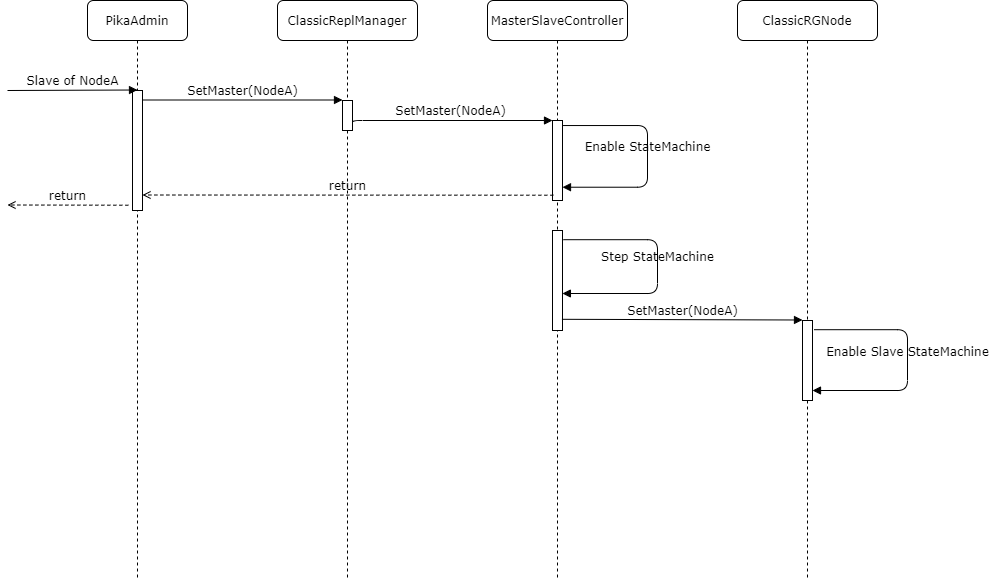

The diagram above was exported from draw.io. Its source (the exported page's mxGraphModel, read from the mxfile embedded in the PNG):
<mxGraphModel dx="1778" dy="883" grid="1" gridSize="10" guides="1" tooltips="1" connect="1" arrows="1" fold="1" page="1" pageScale="1" pageWidth="1100" pageHeight="850" background="none" math="0" shadow="0">
  <root>
    <mxCell id="0" />
    <mxCell id="1" parent="0" />
    <mxCell id="7baba1c4bc27f4b0-2" value="ClassicReplManager" style="shape=umlLifeline;perimeter=lifelinePerimeter;whiteSpace=wrap;html=1;container=1;collapsible=0;recursiveResize=0;outlineConnect=0;rounded=1;shadow=0;comic=0;labelBackgroundColor=none;strokeWidth=1;fontFamily=Verdana;fontSize=12;align=center;" parent="1" vertex="1">
      <mxGeometry x="290" y="80" width="140" height="580" as="geometry" />
    </mxCell>
    <mxCell id="7baba1c4bc27f4b0-10" value="" style="html=1;points=[];perimeter=orthogonalPerimeter;rounded=0;shadow=0;comic=0;labelBackgroundColor=none;strokeWidth=1;fontFamily=Verdana;fontSize=12;align=center;" parent="7baba1c4bc27f4b0-2" vertex="1">
      <mxGeometry x="65" y="100" width="10" height="30" as="geometry" />
    </mxCell>
    <mxCell id="7baba1c4bc27f4b0-8" value="PikaAdmin" style="shape=umlLifeline;perimeter=lifelinePerimeter;whiteSpace=wrap;html=1;container=1;collapsible=0;recursiveResize=0;outlineConnect=0;rounded=1;shadow=0;comic=0;labelBackgroundColor=none;strokeWidth=1;fontFamily=Verdana;fontSize=12;align=center;" parent="1" vertex="1">
      <mxGeometry x="100" y="80" width="100" height="580" as="geometry" />
    </mxCell>
    <mxCell id="7baba1c4bc27f4b0-9" value="" style="html=1;points=[];perimeter=orthogonalPerimeter;rounded=0;shadow=0;comic=0;labelBackgroundColor=none;strokeWidth=1;fontFamily=Verdana;fontSize=12;align=center;" parent="7baba1c4bc27f4b0-8" vertex="1">
      <mxGeometry x="45" y="90" width="10" height="120" as="geometry" />
    </mxCell>
    <mxCell id="7baba1c4bc27f4b0-11" value="SetMaster(NodeA)" style="html=1;verticalAlign=bottom;endArrow=block;entryX=0;entryY=0;labelBackgroundColor=none;fontFamily=Verdana;fontSize=12;edgeStyle=elbowEdgeStyle;elbow=vertical;" parent="1" source="7baba1c4bc27f4b0-9" target="7baba1c4bc27f4b0-10" edge="1">
      <mxGeometry relative="1" as="geometry">
        <mxPoint x="220" y="190" as="sourcePoint" />
      </mxGeometry>
    </mxCell>
    <mxCell id="7baba1c4bc27f4b0-14" value="SetMaster(NodeA)" style="html=1;verticalAlign=bottom;endArrow=block;labelBackgroundColor=none;fontFamily=Verdana;fontSize=12;edgeStyle=elbowEdgeStyle;elbow=vertical;exitX=1;exitY=0.785;exitDx=0;exitDy=0;exitPerimeter=0;" parent="1" source="7baba1c4bc27f4b0-10" target="qvgjJ47EA_5WW74t6NeZ-2" edge="1">
      <mxGeometry relative="1" as="geometry">
        <mxPoint x="370" y="200" as="sourcePoint" />
        <mxPoint x="563" y="202" as="targetPoint" />
        <Array as="points">
          <mxPoint x="540" y="200" />
        </Array>
      </mxGeometry>
    </mxCell>
    <mxCell id="qvgjJ47EA_5WW74t6NeZ-1" value="MasterSlaveController" style="shape=umlLifeline;perimeter=lifelinePerimeter;whiteSpace=wrap;html=1;container=1;collapsible=0;recursiveResize=0;outlineConnect=0;rounded=1;shadow=0;comic=0;labelBackgroundColor=none;strokeWidth=1;fontFamily=Verdana;fontSize=12;align=center;" vertex="1" parent="1">
      <mxGeometry x="500" y="80" width="140" height="580" as="geometry" />
    </mxCell>
    <mxCell id="qvgjJ47EA_5WW74t6NeZ-2" value="" style="html=1;points=[];perimeter=orthogonalPerimeter;rounded=0;shadow=0;comic=0;labelBackgroundColor=none;strokeWidth=1;fontFamily=Verdana;fontSize=12;align=center;" vertex="1" parent="qvgjJ47EA_5WW74t6NeZ-1">
      <mxGeometry x="65" y="120" width="10" height="80" as="geometry" />
    </mxCell>
    <mxCell id="qvgjJ47EA_5WW74t6NeZ-6" value="&lt;br&gt;Enable StateMachine" style="html=1;verticalAlign=bottom;endArrow=block;entryX=1;entryY=0.834;labelBackgroundColor=none;fontFamily=Verdana;fontSize=12;edgeStyle=elbowEdgeStyle;elbow=vertical;exitX=1.057;exitY=0.063;exitDx=0;exitDy=0;exitPerimeter=0;entryDx=0;entryDy=0;entryPerimeter=0;" edge="1" parent="qvgjJ47EA_5WW74t6NeZ-1" source="qvgjJ47EA_5WW74t6NeZ-2" target="qvgjJ47EA_5WW74t6NeZ-2">
      <mxGeometry relative="1" as="geometry">
        <mxPoint x="110" y="230" as="sourcePoint" />
        <mxPoint x="315" y="230" as="targetPoint" />
        <Array as="points">
          <mxPoint x="160" y="125" />
          <mxPoint x="160" y="160" />
        </Array>
      </mxGeometry>
    </mxCell>
    <mxCell id="qvgjJ47EA_5WW74t6NeZ-9" value="return" style="html=1;verticalAlign=bottom;endArrow=open;labelBackgroundColor=none;fontFamily=Verdana;fontSize=12;edgeStyle=elbowEdgeStyle;elbow=vertical;exitX=0.086;exitY=0.934;exitDx=0;exitDy=0;exitPerimeter=0;entryX=1;entryY=0.867;entryDx=0;entryDy=0;entryPerimeter=0;dashed=1;endFill=0;" edge="1" parent="1" source="qvgjJ47EA_5WW74t6NeZ-2" target="7baba1c4bc27f4b0-9">
      <mxGeometry relative="1" as="geometry">
        <mxPoint x="160" y="190" as="sourcePoint" />
        <mxPoint x="160" y="275" as="targetPoint" />
      </mxGeometry>
    </mxCell>
    <mxCell id="qvgjJ47EA_5WW74t6NeZ-10" value="Slave of NodeA" style="html=1;verticalAlign=bottom;endArrow=block;entryX=0;entryY=0;labelBackgroundColor=none;fontFamily=Verdana;fontSize=12;edgeStyle=elbowEdgeStyle;elbow=vertical;" edge="1" parent="1">
      <mxGeometry relative="1" as="geometry">
        <mxPoint x="20" y="170" as="sourcePoint" />
        <mxPoint x="150" y="170" as="targetPoint" />
      </mxGeometry>
    </mxCell>
    <mxCell id="qvgjJ47EA_5WW74t6NeZ-11" value="return" style="html=1;verticalAlign=bottom;endArrow=open;labelBackgroundColor=none;fontFamily=Verdana;fontSize=12;edgeStyle=elbowEdgeStyle;elbow=vertical;exitX=0.086;exitY=0.934;exitDx=0;exitDy=0;exitPerimeter=0;dashed=1;endFill=0;" edge="1" parent="1">
      <mxGeometry relative="1" as="geometry">
        <mxPoint x="140.86000000000013" y="284.72" as="sourcePoint" />
        <mxPoint x="20" y="284" as="targetPoint" />
      </mxGeometry>
    </mxCell>
    <mxCell id="qvgjJ47EA_5WW74t6NeZ-12" value="" style="html=1;points=[];perimeter=orthogonalPerimeter;rounded=0;shadow=0;comic=0;labelBackgroundColor=none;strokeWidth=1;fontFamily=Verdana;fontSize=12;align=center;" vertex="1" parent="1">
      <mxGeometry x="565" y="310" width="10" height="100" as="geometry" />
    </mxCell>
    <mxCell id="qvgjJ47EA_5WW74t6NeZ-13" value="&lt;br&gt;Step StateMachine" style="html=1;verticalAlign=bottom;endArrow=block;labelBackgroundColor=none;fontFamily=Verdana;fontSize=12;edgeStyle=elbowEdgeStyle;elbow=vertical;entryX=0.99;entryY=0.63;entryDx=0;entryDy=0;entryPerimeter=0;exitX=1.086;exitY=0.092;exitDx=0;exitDy=0;exitPerimeter=0;" edge="1" parent="1" source="qvgjJ47EA_5WW74t6NeZ-12" target="qvgjJ47EA_5WW74t6NeZ-12">
      <mxGeometry relative="1" as="geometry">
        <mxPoint x="585.5700000000002" y="215.03999999999996" as="sourcePoint" />
        <mxPoint x="585" y="276.72" as="targetPoint" />
        <Array as="points">
          <mxPoint x="670" y="215" />
          <mxPoint x="670" y="250" />
        </Array>
      </mxGeometry>
    </mxCell>
    <mxCell id="qvgjJ47EA_5WW74t6NeZ-14" value="ClassicRGNode" style="shape=umlLifeline;perimeter=lifelinePerimeter;whiteSpace=wrap;html=1;container=1;collapsible=0;recursiveResize=0;outlineConnect=0;rounded=1;shadow=0;comic=0;labelBackgroundColor=none;strokeWidth=1;fontFamily=Verdana;fontSize=12;align=center;" vertex="1" parent="1">
      <mxGeometry x="750" y="80" width="140" height="580" as="geometry" />
    </mxCell>
    <mxCell id="qvgjJ47EA_5WW74t6NeZ-17" value="" style="html=1;points=[];perimeter=orthogonalPerimeter;rounded=0;shadow=0;comic=0;labelBackgroundColor=none;strokeWidth=1;fontFamily=Verdana;fontSize=12;align=center;" vertex="1" parent="1">
      <mxGeometry x="815" y="400" width="10" height="80" as="geometry" />
    </mxCell>
    <mxCell id="qvgjJ47EA_5WW74t6NeZ-18" value="SetMaster(NodeA)" style="html=1;verticalAlign=bottom;endArrow=block;labelBackgroundColor=none;fontFamily=Verdana;fontSize=12;edgeStyle=elbowEdgeStyle;elbow=vertical;exitX=0.943;exitY=0.888;exitDx=0;exitDy=0;exitPerimeter=0;entryX=0;entryY=-0.002;entryDx=0;entryDy=0;entryPerimeter=0;" edge="1" parent="1" source="qvgjJ47EA_5WW74t6NeZ-12" target="qvgjJ47EA_5WW74t6NeZ-17">
      <mxGeometry relative="1" as="geometry">
        <mxPoint x="610" y="400.33333333333337" as="sourcePoint" />
        <mxPoint x="810" y="400" as="targetPoint" />
      </mxGeometry>
    </mxCell>
    <mxCell id="qvgjJ47EA_5WW74t6NeZ-19" value="&lt;br&gt;Enable Slave StateMachine" style="html=1;verticalAlign=bottom;endArrow=block;labelBackgroundColor=none;fontFamily=Verdana;fontSize=12;edgeStyle=elbowEdgeStyle;elbow=vertical;entryX=1;entryY=0.875;entryDx=0;entryDy=0;entryPerimeter=0;exitX=1.16;exitY=0.115;exitDx=0;exitDy=0;exitPerimeter=0;" edge="1" parent="1" source="qvgjJ47EA_5WW74t6NeZ-17" target="qvgjJ47EA_5WW74t6NeZ-17">
      <mxGeometry relative="1" as="geometry">
        <mxPoint x="931" y="360" as="sourcePoint" />
        <mxPoint x="830" y="470" as="targetPoint" />
        <Array as="points">
          <mxPoint x="920" y="420" />
          <mxPoint x="840" y="470" />
          <mxPoint x="830" y="410" />
          <mxPoint x="1025.1" y="415" />
        </Array>
      </mxGeometry>
    </mxCell>
  </root>
</mxGraphModel>